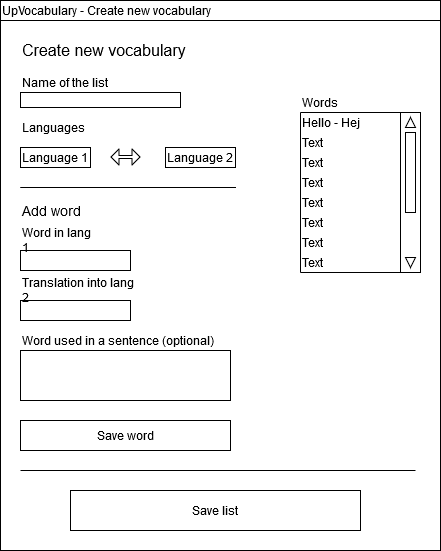

The diagram above was exported from draw.io. Its source (the exported page's mxGraphModel, read from the mxfile embedded in the PNG):
<mxGraphModel dx="1038" dy="547" grid="1" gridSize="10" guides="1" tooltips="1" connect="1" arrows="1" fold="1" page="1" pageScale="1" pageWidth="850" pageHeight="1100" math="0" shadow="0">
  <root>
    <mxCell id="bAz0x5yhx3ltJxoT330o-0" />
    <mxCell id="bAz0x5yhx3ltJxoT330o-1" parent="bAz0x5yhx3ltJxoT330o-0" />
    <mxCell id="DCONbOBVmlUg91POaQBj-1" value="" style="rounded=0;whiteSpace=wrap;html=1;align=left;" parent="bAz0x5yhx3ltJxoT330o-1" vertex="1">
      <mxGeometry x="190" y="220" width="440" height="550" as="geometry" />
    </mxCell>
    <mxCell id="_ritmg5-OBSmetGk4p9g-1" value="Words" style="text;html=1;strokeColor=none;fillColor=none;align=left;verticalAlign=middle;whiteSpace=wrap;rounded=0;" parent="bAz0x5yhx3ltJxoT330o-1" vertex="1">
      <mxGeometry x="490" y="312" width="60" height="20" as="geometry" />
    </mxCell>
    <mxCell id="ONNt9HNbv_kIyZCq8ZTs-0" value="Hello - Hej" style="text;html=1;strokeColor=none;fillColor=none;align=left;verticalAlign=middle;whiteSpace=wrap;rounded=0;" parent="bAz0x5yhx3ltJxoT330o-1" vertex="1">
      <mxGeometry x="490" y="332" width="100" height="20" as="geometry" />
    </mxCell>
    <mxCell id="ONNt9HNbv_kIyZCq8ZTs-1" value="Text" style="text;html=1;strokeColor=none;fillColor=none;align=left;verticalAlign=middle;whiteSpace=wrap;rounded=0;" parent="bAz0x5yhx3ltJxoT330o-1" vertex="1">
      <mxGeometry x="490" y="352" width="100" height="20" as="geometry" />
    </mxCell>
    <mxCell id="ONNt9HNbv_kIyZCq8ZTs-2" value="Text" style="text;html=1;strokeColor=none;fillColor=none;align=left;verticalAlign=middle;whiteSpace=wrap;rounded=0;" parent="bAz0x5yhx3ltJxoT330o-1" vertex="1">
      <mxGeometry x="490" y="372" width="100" height="20" as="geometry" />
    </mxCell>
    <mxCell id="ONNt9HNbv_kIyZCq8ZTs-3" value="" style="rounded=0;whiteSpace=wrap;html=1;" parent="bAz0x5yhx3ltJxoT330o-1" vertex="1">
      <mxGeometry x="590" y="332" width="20" height="160" as="geometry" />
    </mxCell>
    <mxCell id="ONNt9HNbv_kIyZCq8ZTs-4" value="Text" style="text;html=1;strokeColor=none;fillColor=none;align=left;verticalAlign=middle;whiteSpace=wrap;rounded=0;" parent="bAz0x5yhx3ltJxoT330o-1" vertex="1">
      <mxGeometry x="490" y="392" width="100" height="20" as="geometry" />
    </mxCell>
    <mxCell id="ONNt9HNbv_kIyZCq8ZTs-5" value="Text" style="text;html=1;strokeColor=none;fillColor=none;align=left;verticalAlign=middle;whiteSpace=wrap;rounded=0;" parent="bAz0x5yhx3ltJxoT330o-1" vertex="1">
      <mxGeometry x="490" y="412" width="100" height="20" as="geometry" />
    </mxCell>
    <mxCell id="ONNt9HNbv_kIyZCq8ZTs-6" value="Text" style="text;html=1;strokeColor=none;fillColor=none;align=left;verticalAlign=middle;whiteSpace=wrap;rounded=0;" parent="bAz0x5yhx3ltJxoT330o-1" vertex="1">
      <mxGeometry x="490" y="432" width="100" height="20" as="geometry" />
    </mxCell>
    <mxCell id="ONNt9HNbv_kIyZCq8ZTs-7" value="Text" style="text;html=1;strokeColor=none;fillColor=none;align=left;verticalAlign=middle;whiteSpace=wrap;rounded=0;" parent="bAz0x5yhx3ltJxoT330o-1" vertex="1">
      <mxGeometry x="490" y="452" width="100" height="20" as="geometry" />
    </mxCell>
    <mxCell id="ONNt9HNbv_kIyZCq8ZTs-8" value="Text" style="text;html=1;strokeColor=none;fillColor=none;align=left;verticalAlign=middle;whiteSpace=wrap;rounded=0;" parent="bAz0x5yhx3ltJxoT330o-1" vertex="1">
      <mxGeometry x="490" y="472" width="100" height="20" as="geometry" />
    </mxCell>
    <mxCell id="ONNt9HNbv_kIyZCq8ZTs-9" value="" style="triangle;whiteSpace=wrap;html=1;rotation=-90;" parent="bAz0x5yhx3ltJxoT330o-1" vertex="1">
      <mxGeometry x="595" y="337" width="10" height="10" as="geometry" />
    </mxCell>
    <mxCell id="ONNt9HNbv_kIyZCq8ZTs-10" value="" style="triangle;whiteSpace=wrap;html=1;rotation=90;" parent="bAz0x5yhx3ltJxoT330o-1" vertex="1">
      <mxGeometry x="595" y="477" width="10" height="10" as="geometry" />
    </mxCell>
    <mxCell id="ONNt9HNbv_kIyZCq8ZTs-11" value="" style="rounded=0;whiteSpace=wrap;html=1;" parent="bAz0x5yhx3ltJxoT330o-1" vertex="1">
      <mxGeometry x="595" y="352" width="10" height="80" as="geometry" />
    </mxCell>
    <mxCell id="ONNt9HNbv_kIyZCq8ZTs-13" value="" style="endArrow=none;html=1;entryX=0.75;entryY=1;entryDx=0;entryDy=0;exitX=0;exitY=1;exitDx=0;exitDy=0;" parent="bAz0x5yhx3ltJxoT330o-1" source="ONNt9HNbv_kIyZCq8ZTs-8" target="ONNt9HNbv_kIyZCq8ZTs-3" edge="1">
      <mxGeometry width="50" height="50" relative="1" as="geometry">
        <mxPoint x="160" y="442" as="sourcePoint" />
        <mxPoint x="610" y="462" as="targetPoint" />
      </mxGeometry>
    </mxCell>
    <mxCell id="ONNt9HNbv_kIyZCq8ZTs-14" value="" style="endArrow=none;html=1;entryX=0;entryY=1;entryDx=0;entryDy=0;exitX=0;exitY=0;exitDx=0;exitDy=0;" parent="bAz0x5yhx3ltJxoT330o-1" source="ONNt9HNbv_kIyZCq8ZTs-0" target="ONNt9HNbv_kIyZCq8ZTs-8" edge="1">
      <mxGeometry width="50" height="50" relative="1" as="geometry">
        <mxPoint x="440" y="582" as="sourcePoint" />
        <mxPoint x="490" y="532" as="targetPoint" />
      </mxGeometry>
    </mxCell>
    <mxCell id="ONNt9HNbv_kIyZCq8ZTs-15" value="" style="endArrow=none;html=1;entryX=1;entryY=0;entryDx=0;entryDy=0;exitX=0;exitY=1;exitDx=0;exitDy=0;" parent="bAz0x5yhx3ltJxoT330o-1" target="ONNt9HNbv_kIyZCq8ZTs-3" edge="1">
      <mxGeometry width="50" height="50" relative="1" as="geometry">
        <mxPoint x="490" y="332" as="sourcePoint" />
        <mxPoint x="50" y="382" as="targetPoint" />
      </mxGeometry>
    </mxCell>
    <mxCell id="ONNt9HNbv_kIyZCq8ZTs-16" value="" style="rounded=0;whiteSpace=wrap;html=1;align=left;" parent="bAz0x5yhx3ltJxoT330o-1" vertex="1">
      <mxGeometry x="190" y="220" width="440" height="20" as="geometry" />
    </mxCell>
    <mxCell id="ONNt9HNbv_kIyZCq8ZTs-17" value="UpVocabulary - Create new vocabulary" style="text;html=1;strokeColor=none;fillColor=none;align=left;verticalAlign=middle;whiteSpace=wrap;rounded=0;" parent="bAz0x5yhx3ltJxoT330o-1" vertex="1">
      <mxGeometry x="190" y="220" width="230" height="20" as="geometry" />
    </mxCell>
    <mxCell id="ONNt9HNbv_kIyZCq8ZTs-19" value="" style="rounded=0;whiteSpace=wrap;html=1;align=left;" parent="bAz0x5yhx3ltJxoT330o-1" vertex="1">
      <mxGeometry x="210" y="312" width="160" height="15" as="geometry" />
    </mxCell>
    <mxCell id="g2lXQi0w1DXDbWat7wWM-0" value="Name of the list" style="text;html=1;strokeColor=none;fillColor=none;align=left;verticalAlign=middle;whiteSpace=wrap;rounded=0;" parent="bAz0x5yhx3ltJxoT330o-1" vertex="1">
      <mxGeometry x="210" y="292" width="110" height="20" as="geometry" />
    </mxCell>
    <mxCell id="g2lXQi0w1DXDbWat7wWM-2" value="Languages" style="text;html=1;strokeColor=none;fillColor=none;align=left;verticalAlign=middle;whiteSpace=wrap;rounded=0;" parent="bAz0x5yhx3ltJxoT330o-1" vertex="1">
      <mxGeometry x="210" y="337" width="60" height="20" as="geometry" />
    </mxCell>
    <mxCell id="g2lXQi0w1DXDbWat7wWM-3" value="" style="endArrow=none;html=1;" parent="bAz0x5yhx3ltJxoT330o-1" edge="1">
      <mxGeometry width="50" height="50" relative="1" as="geometry">
        <mxPoint x="210" y="407" as="sourcePoint" />
        <mxPoint x="210" y="407" as="targetPoint" />
        <Array as="points">
          <mxPoint x="430" y="407" />
        </Array>
      </mxGeometry>
    </mxCell>
    <mxCell id="g2lXQi0w1DXDbWat7wWM-4" value="Language 1" style="rounded=0;whiteSpace=wrap;html=1;align=center;" parent="bAz0x5yhx3ltJxoT330o-1" vertex="1">
      <mxGeometry x="210" y="367" width="70" height="20" as="geometry" />
    </mxCell>
    <mxCell id="g2lXQi0w1DXDbWat7wWM-5" value="&lt;div&gt;Language 2&lt;br&gt;&lt;/div&gt;" style="rounded=0;whiteSpace=wrap;html=1;align=center;" parent="bAz0x5yhx3ltJxoT330o-1" vertex="1">
      <mxGeometry x="355" y="367" width="70" height="20" as="geometry" />
    </mxCell>
    <mxCell id="g2lXQi0w1DXDbWat7wWM-6" value="" style="shape=flexArrow;endArrow=classic;startArrow=classic;html=1;endWidth=12;endSize=2.33;startWidth=12;startSize=2.33;width=3;" parent="bAz0x5yhx3ltJxoT330o-1" edge="1">
      <mxGeometry width="50" height="50" relative="1" as="geometry">
        <mxPoint x="300" y="376.5" as="sourcePoint" />
        <mxPoint x="330" y="376.5" as="targetPoint" />
      </mxGeometry>
    </mxCell>
    <mxCell id="g2lXQi0w1DXDbWat7wWM-9" value="" style="rounded=0;whiteSpace=wrap;html=1;align=center;" parent="bAz0x5yhx3ltJxoT330o-1" vertex="1">
      <mxGeometry x="210" y="470" width="110" height="20" as="geometry" />
    </mxCell>
    <mxCell id="g2lXQi0w1DXDbWat7wWM-10" value="&lt;div&gt;Word in lang 1&lt;br&gt;&lt;/div&gt;" style="text;html=1;strokeColor=none;fillColor=none;align=left;verticalAlign=middle;whiteSpace=wrap;rounded=0;" parent="bAz0x5yhx3ltJxoT330o-1" vertex="1">
      <mxGeometry x="210" y="450" width="80" height="20" as="geometry" />
    </mxCell>
    <mxCell id="g2lXQi0w1DXDbWat7wWM-11" value="" style="rounded=0;whiteSpace=wrap;html=1;align=center;" parent="bAz0x5yhx3ltJxoT330o-1" vertex="1">
      <mxGeometry x="210" y="520" width="110" height="20" as="geometry" />
    </mxCell>
    <mxCell id="g2lXQi0w1DXDbWat7wWM-12" value="&lt;div&gt;Translation into lang 2&lt;br&gt;&lt;/div&gt;" style="text;html=1;strokeColor=none;fillColor=none;align=left;verticalAlign=middle;whiteSpace=wrap;rounded=0;" parent="bAz0x5yhx3ltJxoT330o-1" vertex="1">
      <mxGeometry x="210" y="500" width="120" height="20" as="geometry" />
    </mxCell>
    <mxCell id="g2lXQi0w1DXDbWat7wWM-13" value="" style="rounded=0;whiteSpace=wrap;html=1;align=left;" parent="bAz0x5yhx3ltJxoT330o-1" vertex="1">
      <mxGeometry x="210" y="570" width="210" height="50" as="geometry" />
    </mxCell>
    <mxCell id="g2lXQi0w1DXDbWat7wWM-14" value="Word used in a sentence (optional)" style="text;html=1;strokeColor=none;fillColor=none;align=left;verticalAlign=middle;whiteSpace=wrap;rounded=0;" parent="bAz0x5yhx3ltJxoT330o-1" vertex="1">
      <mxGeometry x="210" y="550" width="210" height="20" as="geometry" />
    </mxCell>
    <mxCell id="g2lXQi0w1DXDbWat7wWM-15" value="Save word" style="rounded=0;whiteSpace=wrap;html=1;align=center;" parent="bAz0x5yhx3ltJxoT330o-1" vertex="1">
      <mxGeometry x="210" y="640" width="210" height="30" as="geometry" />
    </mxCell>
    <mxCell id="g2lXQi0w1DXDbWat7wWM-19" value="" style="endArrow=none;html=1;" parent="bAz0x5yhx3ltJxoT330o-1" edge="1">
      <mxGeometry width="50" height="50" relative="1" as="geometry">
        <mxPoint x="210" y="690" as="sourcePoint" />
        <mxPoint x="605" y="690" as="targetPoint" />
      </mxGeometry>
    </mxCell>
    <mxCell id="g2lXQi0w1DXDbWat7wWM-20" value="Save list" style="rounded=0;whiteSpace=wrap;html=1;align=center;" parent="bAz0x5yhx3ltJxoT330o-1" vertex="1">
      <mxGeometry x="260" y="710" width="290" height="40" as="geometry" />
    </mxCell>
    <mxCell id="5j1W0KdI3pHjb75YAoox-0" value="Create new vocabulary" style="text;html=1;strokeColor=none;fillColor=none;align=left;verticalAlign=middle;whiteSpace=wrap;rounded=0;fontSize=16;" vertex="1" parent="bAz0x5yhx3ltJxoT330o-1">
      <mxGeometry x="210" y="260" width="180" height="20" as="geometry" />
    </mxCell>
    <mxCell id="eBFRObBYdgegY6BCuSKV-0" value="Add word" style="text;html=1;strokeColor=none;fillColor=none;align=left;verticalAlign=middle;whiteSpace=wrap;rounded=0;fontSize=14;" vertex="1" parent="bAz0x5yhx3ltJxoT330o-1">
      <mxGeometry x="210" y="420" width="90" height="20" as="geometry" />
    </mxCell>
  </root>
</mxGraphModel>